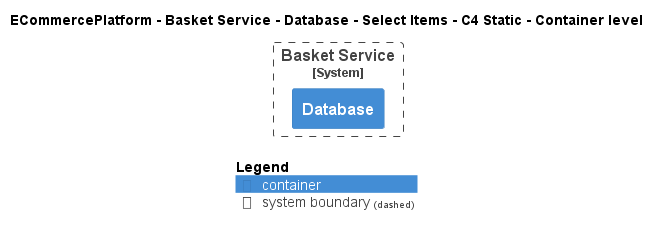

The diagram above was rendered by PlantUML. Its source (embedded in the PNG):
@startuml
!pragma layout smetana
!include ..\..\..\..\..\..\..\.c4s\C4_Container.puml

AddElementTag("c4interflow:lifecycle:new", $bgColor=green, $fontColor=#ffffff, $borderColor=green, $shadowing="False")
AddElementTag("c4interflow:lifecycle:changed", $bgColor=orange, $fontColor=#ffffff, $borderColor=orange, $shadowing="False")
AddElementTag("c4interflow:lifecycle:removed", $bgColor=red, $fontColor=#ffffff, $borderColor=red, $shadowing="False")

AddRelTag("c4interflow:lifecycle:new", $textColor=green, $lineColor=green)
AddRelTag("c4interflow:lifecycle:changed", $textColor=orange, $lineColor=orange)
AddRelTag("c4interflow:lifecycle:removed", $textColor=red, $lineColor=red)

SHOW_PERSON_PORTRAIT()
LAYOUT_TOP_DOWN()

skinparam linetype polyline

title ECommercePlatform - Basket Service - Database - Select Items - C4 Static - Container level


System_Boundary(ECommercePlatform.SoftwareSystems.BasketService, "Basket Service") {
    Container(ECommercePlatform.SoftwareSystems.BasketService.Containers.Database, "Database", "", "")
}



SHOW_LEGEND()
@enduml